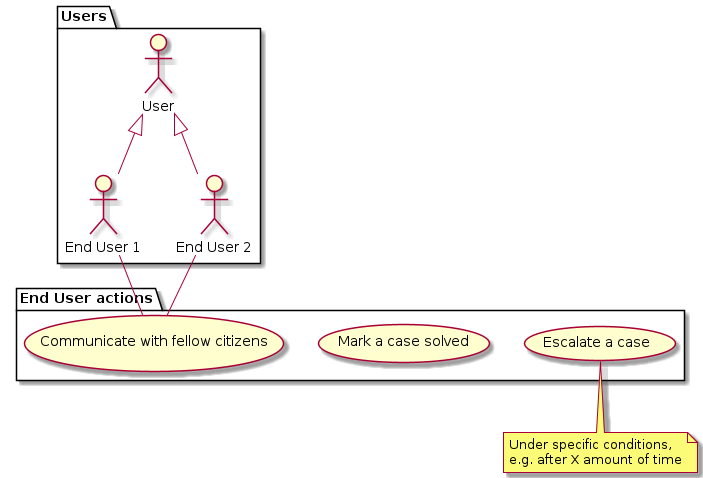

The diagram above was rendered by PlantUML. Its source (embedded in the PNG):
@startuml
package Users {
  :End User 1: as EndUser1
  :End User 2: as EndUser2
  :User:
  User <|-- EndUser1
  User <|-- EndUser2
}
package "End User actions" {
  (Escalate a case) as UC1
  (Mark a case solved) as UC2
  (Communicate with fellow citizens) as UC3
}

EndUser1 -- UC3
EndUser2 -- UC3
note bottom of UC1 : Under specific conditions,\ne.g. after X amount of time
@enduml